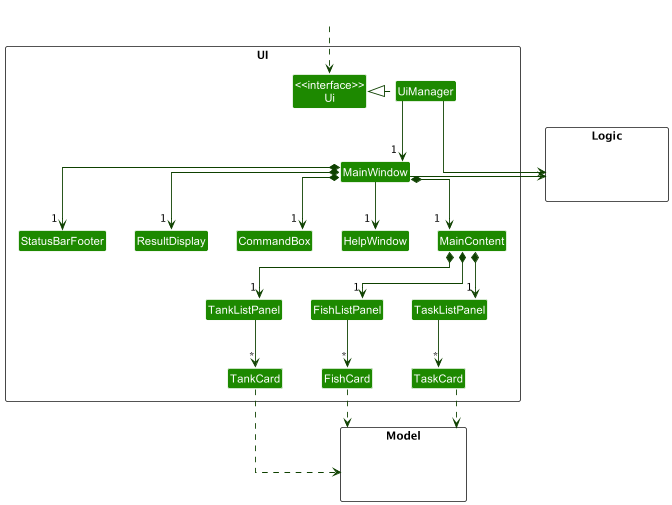

The diagram above was rendered by PlantUML. Its source (embedded in the PNG):
@startuml
!include style.puml
skinparam arrowThickness 1.1
skinparam arrowColor UI_COLOR_T4
skinparam classBackgroundColor UI_COLOR
skinparam linetype ortho

package UI <<Rectangle>>{
Class "<<interface>>\nUi" as Ui
Class UiManager
Class MainWindow
Class HelpWindow
Class ResultDisplay
Class MainContent
together {
    Class FishListPanel
    Class TaskListPanel
    Class TankListPanel
}
Class FishCard
Class TankCard
Class TaskCard
Class StatusBarFooter
Class CommandBox
}

package Model <<Rectangle>> {
Class HiddenModel #FFFFFF
}

package Logic <<Rectangle>> {
Class HiddenLogic #FFFFFF
}

Class HiddenOutside #FFFFFF
HiddenOutside ..> Ui

UiManager .left.|> Ui
UiManager -down-> "1    " MainWindow
MainWindow *-down->  "1    " CommandBox
MainWindow *-down-> "1 " ResultDisplay
MainWindow *-down-> "1" MainContent
MainWindow *-down-> "1 " StatusBarFooter
MainWindow --> "1 " HelpWindow

MainContent *-down-> "1  " FishListPanel
MainContent *-down-> "\n\n1 " TaskListPanel
MainContent *-down> "1  " TankListPanel
FishListPanel -down-> "*" FishCard
TankListPanel -down-> "*" TankCard
TaskListPanel -down-> "*" TaskCard

FishCard ..> Model
TaskCard ..> Model
TankCard ..> Model
UiManager -right-> Logic
MainWindow -left-> Logic

MainContent -[hidden]left- HelpWindow
HelpWindow -[hidden]left- CommandBox
CommandBox -[hidden]left- ResultDisplay
ResultDisplay -[hidden]left- StatusBarFooter

@enduml